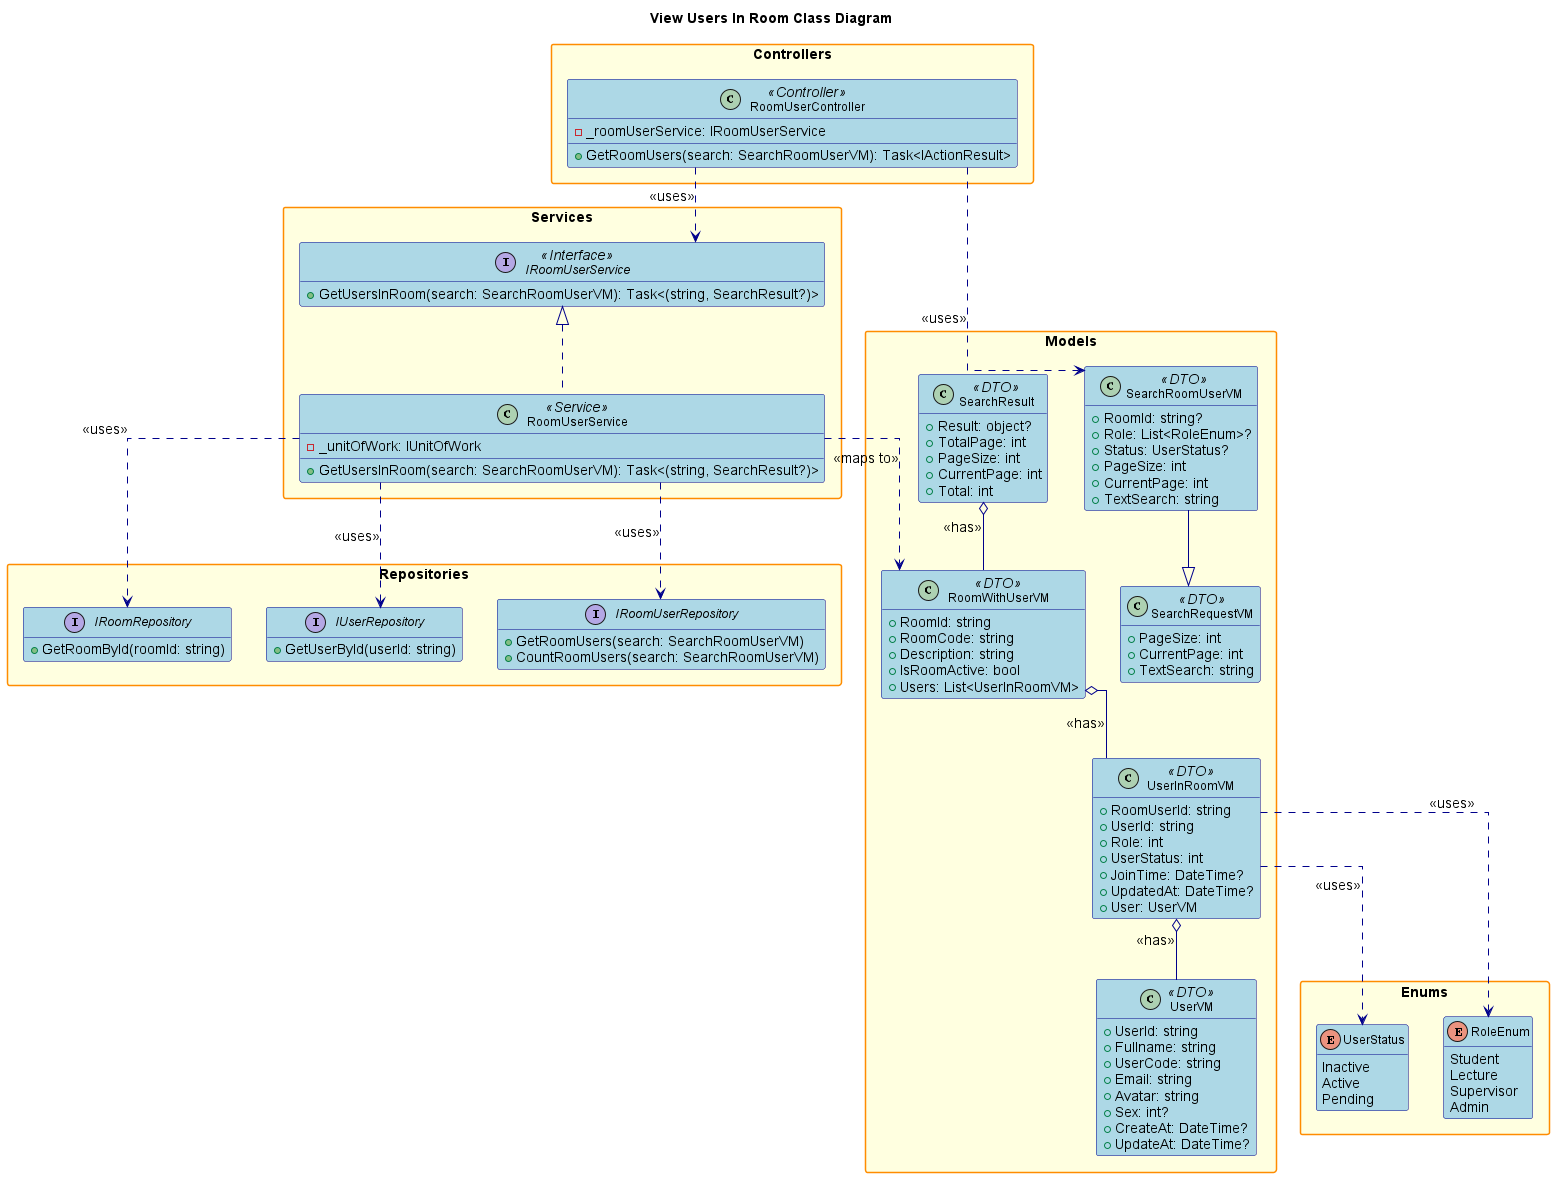

The diagram above was rendered by PlantUML. Its source (embedded in the PNG):
@startuml
' Class Diagram for View Users In Room Feature

title View Users In Room Class Diagram

hide empty members
skinparam packageStyle rectangle
skinparam linetype ortho
skinparam defaultFontSize 14
skinparam defaultFontName Arial
skinparam classFontSize 12
skinparam classFontName Arial
skinparam noteFontSize 11
skinparam noteFontName Arial

skinparam class {
    BackgroundColor LightBlue
    BorderColor DarkBlue
    ArrowColor DarkBlue
    FontSize 12
}

skinparam package {
    BackgroundColor LightYellow
    BorderColor DarkOrange
    FontSize 14
    FontStyle bold
}

skinparam interface {
    BackgroundColor LightGreen
    BorderColor DarkGreen
    FontSize 12
}

skinparam enum {
    BackgroundColor LightCyan
    BorderColor DarkCyan
    FontSize 12
}

package "Controllers" {
    class RoomUserController <<Controller>> {
        - _roomUserService: IRoomUserService
        + GetRoomUsers(search: SearchRoomUserVM): Task<IActionResult>
    }
}

package "Services" {
    interface IRoomUserService <<Interface>> {
        + GetUsersInRoom(search: SearchRoomUserVM): Task<(string, SearchResult?)>
    }
    class RoomUserService <<Service>> {
        - _unitOfWork: IUnitOfWork
        + GetUsersInRoom(search: SearchRoomUserVM): Task<(string, SearchResult?)>
    }
}

package "Repositories" {
    interface IRoomUserRepository {
        + GetRoomUsers(search: SearchRoomUserVM)
        + CountRoomUsers(search: SearchRoomUserVM)
    }
    interface IUserRepository {
        + GetUserById(userId: string)
    }
    interface IRoomRepository {
        + GetRoomById(roomId: string)
    }
}

package "Models" {
    class SearchRoomUserVM <<DTO>> {
        + RoomId: string?
        + Role: List<RoleEnum>?
        + Status: UserStatus?
        + PageSize: int
        + CurrentPage: int
        + TextSearch: string
    }
    class SearchRequestVM <<DTO>> {
        + PageSize: int
        + CurrentPage: int
        + TextSearch: string
    }
    class RoomWithUserVM <<DTO>> {
        + RoomId: string
        + RoomCode: string
        + Description: string
        + IsRoomActive: bool
        + Users: List<UserInRoomVM>
    }
    class UserInRoomVM <<DTO>> {
        + RoomUserId: string
        + UserId: string
        + Role: int
        + UserStatus: int
        + JoinTime: DateTime?
        + UpdatedAt: DateTime?
        + User: UserVM
    }
    class UserVM <<DTO>> {
        + UserId: string
        + Fullname: string
        + UserCode: string
        + Email: string
        + Avatar: string
        + Sex: int?
        + CreateAt: DateTime?
        + UpdateAt: DateTime?
    }
    class SearchResult <<DTO>> {
        + Result: object?
        + TotalPage: int
        + PageSize: int
        + CurrentPage: int
        + Total: int
    }
}

package "Enums" {
    enum RoleEnum {
        Student
        Lecture
        Supervisor
        Admin
    }
    enum UserStatus {
        Inactive
        Active
        Pending
    }
}

' Relationships
RoomUserController ..> IRoomUserService : <<uses>>
RoomUserController ..> SearchRoomUserVM : <<uses>>
IRoomUserService <|.. RoomUserService
RoomUserService ..> IRoomUserRepository : <<uses>>
RoomUserService ..> IUserRepository : <<uses>>
RoomUserService ..> IRoomRepository : <<uses>>
RoomUserService ..> RoomWithUserVM : <<maps to>>
SearchRoomUserVM --|> SearchRequestVM
RoomWithUserVM o-- UserInRoomVM : <<has>>
UserInRoomVM o-- UserVM : <<has>>
SearchResult o-- RoomWithUserVM : <<has>>
UserInRoomVM ..> RoleEnum : <<uses>>
UserInRoomVM ..> UserStatus : <<uses>>

@enduml